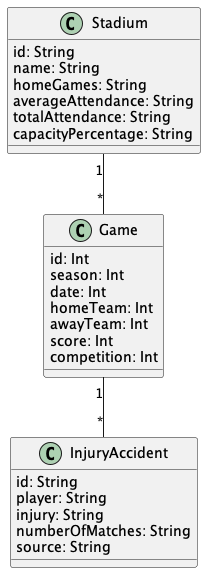

The diagram above was rendered by PlantUML. Its source (embedded in the PNG):
@startuml "GameInjury"


class Stadium{
  id: String
  name: String
  homeGames: String
  averageAttendance: String
  totalAttendance: String
  capacityPercentage: String
}

class Game{
  id: Int
  season: Int
  date: Int
  homeTeam: Int
  awayTeam: Int
  score: Int
  competition: Int
}

class InjuryAccident{
  id: String
  player: String
  injury: String
  numberOfMatches: String
  source: String
}



Stadium "1" -- "*" Game

Game "1" -- "*" InjuryAccident


@enduml